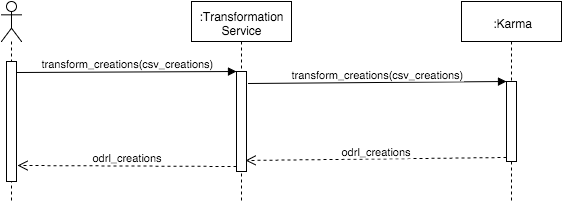

The diagram above was exported from draw.io. Its source (the exported page's mxGraphModel, read from the mxfile embedded in the PNG):
<mxGraphModel dx="912" dy="530" grid="1" gridSize="10" guides="1" tooltips="1" connect="1" arrows="1" fold="1" page="1" pageScale="1" pageWidth="826" pageHeight="1169" background="#ffffff" math="0">
  <root>
    <mxCell id="0" />
    <mxCell id="1" parent="0" />
    <mxCell id="2" value="" style="shape=umlLifeline;participant=umlActor;perimeter=lifelinePerimeter;whiteSpace=wrap;html=1;container=1;collapsible=0;recursiveResize=0;verticalAlign=top;spacingTop=36;labelBackgroundColor=#ffffff;outlineConnect=0;" vertex="1" parent="1">
      <mxGeometry x="160" y="60" width="20" height="200" as="geometry" />
    </mxCell>
    <mxCell id="5" value="" style="html=1;points=[];perimeter=orthogonalPerimeter;" vertex="1" parent="2">
      <mxGeometry x="5" y="60" width="10" height="120" as="geometry" />
    </mxCell>
    <mxCell id="3" value=":Transformation Service" style="shape=umlLifeline;perimeter=lifelinePerimeter;whiteSpace=wrap;html=1;container=1;collapsible=0;recursiveResize=0;outlineConnect=0;" vertex="1" parent="1">
      <mxGeometry x="350" y="60" width="100" height="200" as="geometry" />
    </mxCell>
    <mxCell id="6" value="" style="html=1;points=[];perimeter=orthogonalPerimeter;" vertex="1" parent="3">
      <mxGeometry x="45" y="70" width="10" height="100" as="geometry" />
    </mxCell>
    <mxCell id="4" value=":Karma" style="shape=umlLifeline;perimeter=lifelinePerimeter;whiteSpace=wrap;html=1;container=1;collapsible=0;recursiveResize=0;outlineConnect=0;" vertex="1" parent="1">
      <mxGeometry x="620" y="60" width="100" height="200" as="geometry" />
    </mxCell>
    <mxCell id="9" value="" style="html=1;points=[];perimeter=orthogonalPerimeter;" vertex="1" parent="4">
      <mxGeometry x="45" y="80" width="10" height="80" as="geometry" />
    </mxCell>
    <mxCell id="7" value="transform_creations(csv_creations)" style="html=1;verticalAlign=bottom;endArrow=block;entryX=0;entryY=0;exitX=1.1;exitY=0.092;exitPerimeter=0;" edge="1" target="6" parent="1" source="5">
      <mxGeometry relative="1" as="geometry">
        <mxPoint x="325" y="130" as="sourcePoint" />
      </mxGeometry>
    </mxCell>
    <mxCell id="10" value="&lt;span&gt;transform_creations(csv_creations)&lt;/span&gt;" style="html=1;verticalAlign=bottom;endArrow=block;entryX=0;entryY=0;exitX=1.2;exitY=0.12;exitPerimeter=0;" edge="1" target="9" parent="1" source="6">
      <mxGeometry relative="1" as="geometry">
        <mxPoint x="595" y="140" as="sourcePoint" />
      </mxGeometry>
    </mxCell>
    <mxCell id="11" value="odrl_creations" style="html=1;verticalAlign=bottom;endArrow=open;dashed=1;endSize=8;exitX=0;exitY=0.95;entryX=0.9;entryY=0.89;entryPerimeter=0;" edge="1" source="9" parent="1" target="6">
      <mxGeometry relative="1" as="geometry">
        <mxPoint x="595" y="216" as="targetPoint" />
      </mxGeometry>
    </mxCell>
    <mxCell id="8" value="&lt;span&gt;odrl_creations&lt;/span&gt;" style="html=1;verticalAlign=bottom;endArrow=open;dashed=1;endSize=8;exitX=0;exitY=0.95;entryX=1.1;entryY=0.867;entryPerimeter=0;" edge="1" source="6" parent="1" target="5">
      <mxGeometry relative="1" as="geometry">
        <mxPoint x="325" y="206" as="targetPoint" />
      </mxGeometry>
    </mxCell>
  </root>
</mxGraphModel>